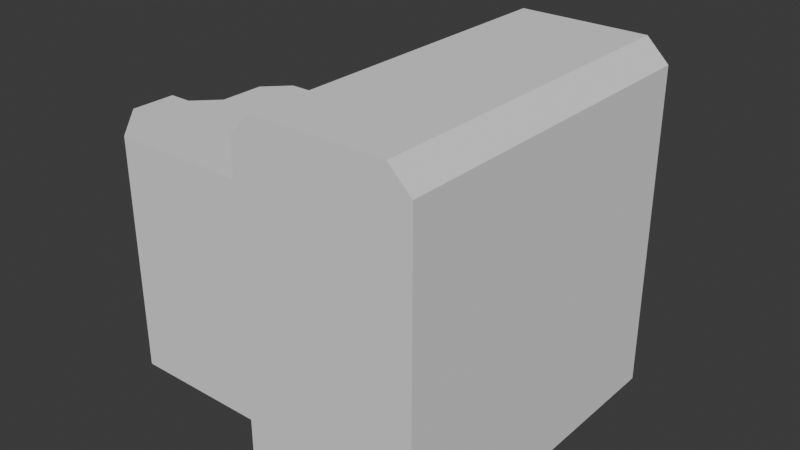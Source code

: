 # Source: batiment3.blend  (saved by Blender 5.2.45; exported with 4.5.12 LTS)
import bpy
from mathutils import Matrix  # noqa: F401  (used for matrix-valued properties, if any)

bpy.ops.wm.read_factory_settings(use_empty=True)
scene = bpy.context.scene
scene.name = 'Scene'

# ---- collections
col_collection = bpy.data.collections.new('Collection'); scene.collection.children.link(col_collection)

# ---- world
world_world = bpy.data.worlds.new('World'); scene.world = world_world
world_world.use_nodes = True; world_world.node_tree.nodes.clear()
_N = world_world.node_tree.nodes; _L = world_world.node_tree.links
n0 = _N.new('ShaderNodeOutputWorld'); n0.name = 'World Output'; n0.location = (200, 100)
n1 = _N.new('ShaderNodeBackground'); n1.name = 'Background'; n1.location = (-200, 100)
n1.inputs[0].default_value = (0.05088, 0.05088, 0.05088, 1.0)
_L.new(n1.outputs[0], n0.inputs[0])
n0.is_active_output = True
world_world.color = (0.05088, 0.05088, 0.05088)
world_world.sun_shadow_jitter_overblur = 0.0

# ---- meshes
me_cube_001 = bpy.data.meshes.new('Cube.001')
me_cube_001.from_pydata([(-20.0, -40.0, 0.0), (-20.0, 40.0, 0.0), (20.0, -40.0, 0.0), (20.0, 40.0, 0.0), (-20.0, 0.0, 0.0), (20.0, 0.0, 0.0), (-12.0, 50.0, 0.0), (12.0, 50.0, 0.0), (-20.0, -40.0, 66.67), (-20.0, 40.0, 66.67), (-20.0, 40.0, 15.33), (20.0, 40.0, 66.67), (20.0, 40.0, 15.33), (20.0, -40.0, 66.67), (20.0, -40.0, 15.33), (20.0, 0.0, 66.67), (20.0, 0.0, 15.33), (-20.0, 0.0, 66.67), (-12.0, 50.0, 66.67), (-12.0, 50.0, 15.33), (12.0, 50.0, 66.67), (12.0, 50.0, 15.33), (-50.0, -40.0, 66.67), (-20.0, -20.0, 0.0), (20.0, -20.0, 0.0), (-20.0, -20.0, 13.33), (-20.0, -20.0, 66.67), (20.0, -20.0, 15.33), (20.0, -20.0, 66.67), (-60.0, -20.0, 66.67), (-45.0, 0.0, 66.67), (-50.0, -5.0, 66.67), (-45.0, -20.0, 13.33), (-50.0, -25.0, 13.33), (-50.0, -15.0, 66.67), (-55.0, -20.0, 66.67), (-50.0, -25.0, 66.67), (-45.0, -20.0, 66.67), (-50.0, -25.0, 0.03333), (-55.0, -20.0, 0.03333), (-50.0, -15.0, 0.03333), (-45.0, -20.0, 0.03333), (-60.0, -30.0, 66.67), (20.0, 20.0, 0.0), (-20.0, 20.0, 0.0), (20.0, 20.0, 15.33), (20.0, 20.0, 66.67), (-20.0, 20.0, 15.33), (-20.0, 20.0, 66.67), (-14.88, -40.0, 80.0), (-20.0, -40.0, 74.95), (-14.79, 40.0, 80.0), (-20.0, 40.0, 74.92), (20.0, -40.0, 74.95), (14.88, -40.0, 80.0), (14.79, 40.0, 80.0), (20.0, 40.0, 74.92), (-14.86, 0.0, 80.0), (-20.0, 0.0, 74.94), (14.86, 0.0, 80.0), (20.0, 0.0, 74.94), (-12.0, 50.0, 69.91), (-6.754, 50.0, 75.0), (6.754, 50.0, 75.0), (12.0, 50.0, 69.91), (20.0, -20.0, 74.95), (14.87, -20.0, 80.0), (-20.0, -20.0, 74.95), (-14.87, -20.0, 80.0), (-20.0, 20.0, 74.93), (-14.83, 20.0, 80.0), (20.0, 20.0, 74.93), (14.83, 20.0, 80.0), (-20.0, -40.0, 15.33), (-20.0, -37.73, 13.33), (-20.0, -40.0, 11.33), (-20.0, -2.0, 13.33), (-20.0, 0.0, 15.33), (-20.0, 0.0, 11.33), (-50.0, -40.0, 15.33), (-50.0, -37.72, 13.33), (-58.0, -20.0, 13.33), (-60.0, -20.0, 15.33), (-48.0, -5.828, 13.33), (-50.0, -5.0, 15.33), (-44.17, -2.0, 13.33), (-45.0, 0.0, 15.33), (-55.0, -20.0, 15.33), (-54.99, -19.99, 13.33), (-50.0, -15.0, 15.33), (-48.0, -17.0, 13.33), (-50.01, -15.01, 13.33), (-58.0, -29.7, 13.33), (-60.0, -30.0, 15.33)], [], [(23, 24, 2, 0), (44, 43, 5, 4), (12, 3, 7, 21), (3, 1, 6, 7), (11, 12, 21, 20), (1, 10, 19, 6), (10, 9, 18, 19), (6, 19, 21, 7), (19, 18, 20, 21), (43, 45, 16, 5), (45, 46, 15, 16), (24, 27, 14, 2), (27, 28, 13, 14), (44, 47, 10, 1), (47, 48, 9, 10), (16, 15, 28, 27), (5, 16, 27, 24), (4, 5, 24, 23), (32, 33, 38, 41), (34, 35, 36, 37), (8, 26, 37, 36, 22), (26, 17, 30, 31, 34, 37), (39, 40, 41, 38), (22, 36, 35, 29, 42), (12, 11, 46, 45), (3, 12, 45, 43), (1, 3, 43, 44), (70, 51, 52, 69), (66, 54, 53, 65), (68, 57, 58, 67), (72, 59, 60, 71), (56, 64, 63, 55), (61, 52, 51, 62), (59, 66, 65, 60), (49, 68, 67, 50), (57, 70, 69, 58), (55, 72, 71, 56), (8, 50, 67, 26), (13, 53, 54, 49, 50, 8), (66, 68, 49, 54), (55, 51, 70, 72), (51, 55, 63, 62), (9, 52, 61, 18), (48, 69, 52, 9), (28, 65, 53, 13), (56, 11, 20, 64), (11, 56, 71, 46), (59, 57, 68, 66), (72, 70, 57, 59), (26, 67, 58, 17), (17, 58, 69, 48), (46, 71, 60, 15), (15, 60, 65, 28), (18, 61, 62, 63, 64, 20), (73, 74, 75), (76, 77, 78), (89, 90, 91), (73, 79, 80, 74), (92, 80, 79, 93), (85, 83, 84, 86), (76, 85, 86, 77), (82, 87, 88, 81), (83, 90, 89, 84), (81, 92, 93, 82), (0, 75, 74, 25, 23), (2, 14, 73, 75, 0), (73, 8, 22, 79), (14, 13, 8, 73), (25, 74, 80, 33, 32), (4, 78, 77, 47, 44), (23, 25, 76, 78, 4), (77, 17, 48, 47), (76, 25, 32, 90, 83, 85), (17, 77, 86, 30), (79, 22, 42, 93), (88, 33, 80, 92, 81), (93, 42, 29, 82), (35, 87, 82, 29), (30, 86, 84, 31), (89, 34, 31, 84), (88, 91, 40, 39), (87, 89, 91, 88), (33, 88, 39, 38), (91, 90, 32, 41, 40), (34, 89, 87, 35)])
_uv = me_cube_001.uv_layers.new(name='UVMap')
_uv.uv.foreach_set('vector', [0.125, 0.6875, 0.375, 0.6875, 0.375, 0.75, 0.125, 0.75, 0.125, 0.5625, 0.375, 0.5625, 0.375, 0.625, 0.125, 0.625, 0.4583, 0.5, 0.375, 0.5, 0.375, 0.5, 0.4583, 0.5, 0.375, 0.5, 0.125, 0.5, 0.125, 0.5, 0.375, 0.5, 0.5417, 0.5, 0.4583, 0.5, 0.4583, 0.5, 0.5417, 0.5, 0.375, 0.25, 0.4583, 0.25, 0.4583, 0.25, 0.375, 0.25, 0.4583, 0.25, 0.5417, 0.25, 0.5417, 0.25, 0.4583, 0.25, 0.375, 0.25, 0.4583, 0.25, 0.4583, 0.5, 0.375, 0.5, 0.4583, 0.25, 0.5417, 0.25, 0.5417, 0.5, 0.4583, 0.5, 0.375, 0.5625, 0.4583, 0.5625, 0.4583, 0.625, 0.375, 0.625, 0.4583, 0.5625, 0.5417, 0.5625, 0.5417, 0.625, 0.4583, 0.625, 0.375, 0.6875, 0.4583, 0.6875, 0.4583, 0.75, 0.375, 0.75, 0.4583, 0.6875, 0.5417, 0.6875, 0.5417, 0.75, 0.4583, 0.75, 0.375, 0.1875, 0.4583, 0.1875, 0.4583, 0.25, 0.375, 0.25, 0.4583, 0.1875, 0.5417, 0.1875, 0.5417, 0.25, 0.4583, 0.25, 0.4583, 0.625, 0.5417, 0.625, 0.5417, 0.6875, 0.4583, 0.6875, 0.375, 0.625, 0.4583, 0.625, 0.4583, 0.6875, 0.375, 0.6875, 0.125, 0.625, 0.375, 0.625, 0.375, 0.6875, 0.125, 0.6875, 0.4583, 0.0625, 0.4583, 0.04688, 0.4583, 0.04688, 0.4583, 0.0625, 0.5417, 0.07812, 0.5417, 0.0625, 0.5417, 0.04688, 0.5417, 0.0625, 0.5417, 0.0, 0.5417, 0.0625, 0.5417, 0.0625, 0.5417, 0.04688, 0.5417, 0.0, 0.5417, 0.0625, 0.5417, 0.125, 0.5417, 0.125, 0.5417, 0.1094, 0.5417, 0.07812, 0.5417, 0.0625, 0.4583, 0.0625, 0.4583, 0.07422, 0.4583, 0.0625, 0.4583, 0.04688, 0.5417, 0.0, 0.5417, 0.04688, 0.5417, 0.0625, 0.5417, 0.0625, 0.5417, 0.03125, 0.4583, 0.5, 0.5417, 0.5, 0.5417, 0.5625, 0.4583, 0.5625, 0.375, 0.5, 0.4583, 0.5, 0.4583, 0.5625, 0.375, 0.5625, 0.125, 0.5, 0.375, 0.5, 0.375, 0.5625, 0.125, 0.5625, 0.625, 0.1875, 0.625, 0.25, 0.5932, 0.25, 0.5933, 0.1875, 0.6571, 0.6875, 0.6463, 0.7607, 0.5934, 0.75, 0.5934, 0.6875, 0.625, 0.0625, 0.625, 0.125, 0.5934, 0.125, 0.5934, 0.0625, 0.6573, 0.5625, 0.6571, 0.625, 0.5934, 0.625, 0.5933, 0.5625, 0.5932, 0.5, 0.5741, 0.5, 0.6614, 0.4818, 0.6576, 0.5, 0.5741, 0.25, 0.5932, 0.25, 0.625, 0.25, 0.625, 0.2773, 0.6571, 0.625, 0.6571, 0.6875, 0.5934, 0.6875, 0.5934, 0.625, 0.625, 0.0, 0.625, 0.0625, 0.5934, 0.0625, 0.5934, 0.0, 0.625, 0.125, 0.625, 0.1875, 0.5933, 0.1875, 0.5934, 0.125, 0.6576, 0.5, 0.6573, 0.5625, 0.5933, 0.5625, 0.5932, 0.5, 0.5417, 0.0, 0.5934, 0.0, 0.5934, 0.0625, 0.5417, 0.0625, 0.5417, 0.75, 0.5934, 0.75, 0.6463, 0.7607, 0.625, 0.968, 0.5934, 1.0, 0.5417, 1.0, 0.6571, 0.6875, 0.8429, 0.6875, 0.843, 0.75, 0.6463, 0.7607, 0.6576, 0.5, 0.8424, 0.5, 0.8427, 0.5625, 0.6573, 0.5625, 0.8424, 0.5, 0.6576, 0.5, 0.6614, 0.4818, 0.8204, 0.5, 0.5417, 0.25, 0.5932, 0.25, 0.5741, 0.25, 0.5417, 0.25, 0.5417, 0.1875, 0.5933, 0.1875, 0.5932, 0.25, 0.5417, 0.25, 0.5417, 0.6875, 0.5934, 0.6875, 0.5934, 0.75, 0.5417, 0.75, 0.5932, 0.5, 0.5417, 0.5, 0.5417, 0.5, 0.5741, 0.5, 0.5417, 0.5, 0.5932, 0.5, 0.5933, 0.5625, 0.5417, 0.5625, 0.6571, 0.625, 0.8429, 0.625, 0.8429, 0.6875, 0.6571, 0.6875, 0.6573, 0.5625, 0.8427, 0.5625, 0.8429, 0.625, 0.6571, 0.625, 0.5417, 0.0625, 0.5934, 0.0625, 0.5934, 0.125, 0.5417, 0.125, 0.5417, 0.125, 0.5934, 0.125, 0.5933, 0.1875, 0.5417, 0.1875, 0.5417, 0.5625, 0.5933, 0.5625, 0.5934, 0.625, 0.5417, 0.625, 0.5417, 0.625, 0.5934, 0.625, 0.5934, 0.6875, 0.5417, 0.6875, 0.5417, 0.25, 0.5741, 0.25, 0.625, 0.2773, 0.6614, 0.4818, 0.5741, 0.5, 0.5417, 0.5, 0.4583, 0.0, 0.4583, 0.00708, 0.4458, 0.0, 0.4583, 0.1187, 0.4607, 0.125, 0.4458, 0.125, 0.4615, 0.07437, 0.4583, 0.06898, 0.4583, 0.0709, 0.4583, 0.0, 0.4604, 0.0, 0.4583, 0.007113, 0.4583, 0.00708, 0.4583, 0.03218, 0.4583, 0.007113, 0.4604, 0.0, 0.4615, 0.03125, 0.4583, 0.1187, 0.4583, 0.1064, 0.4615, 0.1094, 0.4615, 0.125, 0.4583, 0.1187, 0.4583, 0.1187, 0.4615, 0.125, 0.4607, 0.125, 0.4615, 0.0625, 0.4607, 0.0625, 0.4583, 0.05625, 0.4583, 0.05625, 0.4583, 0.1064, 0.4583, 0.06898, 0.4615, 0.07437, 0.4615, 0.1094, 0.4583, 0.05625, 0.4583, 0.03218, 0.4615, 0.03125, 0.4615, 0.0625, 0.375, 0.0, 0.4458, 0.0, 0.4583, 0.00708, 0.4583, 0.0625, 0.375, 0.0625, 0.375, 0.75, 0.4583, 0.75, 0.4583, 0.9875, 0.4458, 1.0, 0.375, 1.0, 0.4615, 1.0, 0.5417, 1.0, 0.5417, 1.0, 0.4615, 1.0, 0.4583, 0.75, 0.5417, 0.75, 0.5417, 1.0, 0.4583, 0.9875, 0.4583, 0.0625, 0.4583, 0.00708, 0.4583, 0.007113, 0.4583, 0.04688, 0.4583, 0.0625, 0.375, 0.125, 0.4458, 0.125, 0.4607, 0.125, 0.4583, 0.1875, 0.375, 0.1875, 0.375, 0.0625, 0.4583, 0.0625, 0.4583, 0.1187, 0.4458, 0.125, 0.375, 0.125, 0.4607, 0.125, 0.5417, 0.125, 0.5417, 0.1875, 0.4583, 0.1875, 0.4583, 0.1187, 0.4583, 0.0625, 0.4583, 0.0625, 0.4583, 0.06898, 0.4583, 0.1064, 0.4583, 0.1187, 0.5417, 0.125, 0.4607, 0.125, 0.4615, 0.125, 0.5417, 0.125, 0.4604, 0.0, 0.5417, 0.0, 0.5417, 0.03125, 0.4615, 0.03125, 0.4583, 0.05625, 0.4583, 0.04688, 0.4583, 0.007113, 0.4583, 0.03218, 0.4583, 0.05625, 0.4615, 0.03125, 0.5417, 0.03125, 0.5417, 0.0625, 0.4615, 0.0625, 0.5417, 0.0625, 0.4607, 0.0625, 0.4615, 0.0625, 0.5417, 0.0625, 0.5417, 0.125, 0.4615, 0.125, 0.4615, 0.1094, 0.5417, 0.1094, 0.4615, 0.07437, 0.5417, 0.07812, 0.5417, 0.1094, 0.4615, 0.1094, 0.4583, 0.06581, 0.4583, 0.0709, 0.4583, 0.07422, 0.4583, 0.0625, 0.4607, 0.0625, 0.4615, 0.07437, 0.4583, 0.0709, 0.4583, 0.06581, 0.4583, 0.04688, 0.4583, 0.06581, 0.4583, 0.0625, 0.4583, 0.04688, 0.4583, 0.0709, 0.4583, 0.06898, 0.4583, 0.0625, 0.4583, 0.0625, 0.4583, 0.07422, 0.5417, 0.07812, 0.4615, 0.07437, 0.4607, 0.0625, 0.5417, 0.0625])
me_cube_001.update()

# ---- objects
ob_cube = bpy.data.objects.new('Cube', me_cube_001)

# ---- transforms, parenting, visibility, modifiers, constraints
ob_cube.location = (0.0, 0.0, 0.0)

# ---- collection membership
col_collection.objects.link(ob_cube)

# ---- scene / render settings (as saved in the file)
scene.frame_start = 1; scene.frame_end = 250; scene.frame_set(1)
scene.render.engine = 'BLENDER_EEVEE_NEXT'
scene.render.bake_bias = 0.0
scene.render.bake_samples = 0
scene.render.compositor_device = 'GPU'
scene.eevee.use_volume_custom_range = False
scene.eevee.fast_gi_thickness_near = 0.1
scene.eevee.fast_gi_thickness_far = 0.0
scene.eevee.ray_tracing_options.screen_trace_thickness = 0.1
bpy.context.view_layer.update()

# ---- added for rendering (the .blend has no active camera and no usable light): camera, sun
cam_auto = bpy.data.cameras.new('AutoCamera')
cam_auto.lens = 50.0
cam_auto.sensor_width = 36.0
cam_auto.clip_end = 2347.45
ob_auto_camera = bpy.data.objects.new('AutoCamera', cam_auto)
scene.collection.objects.link(ob_auto_camera)
ob_auto_camera.location = (113.758, -155.51, 147.007)
ob_auto_camera.rotation_euler = (1.09748, -7.21219e-08, 0.694738)
scene.camera = ob_auto_camera
light_auto_sun = bpy.data.lights.new('AutoSun', 'SUN')
light_auto_sun.energy = 3.0
light_auto_sun.angle = 0.0523599
ob_auto_sun = bpy.data.objects.new('AutoSun', light_auto_sun)
scene.collection.objects.link(ob_auto_sun)
ob_auto_sun.rotation_euler = (0.872665, 0.174533, 0.523599)
bpy.context.view_layer.update()

